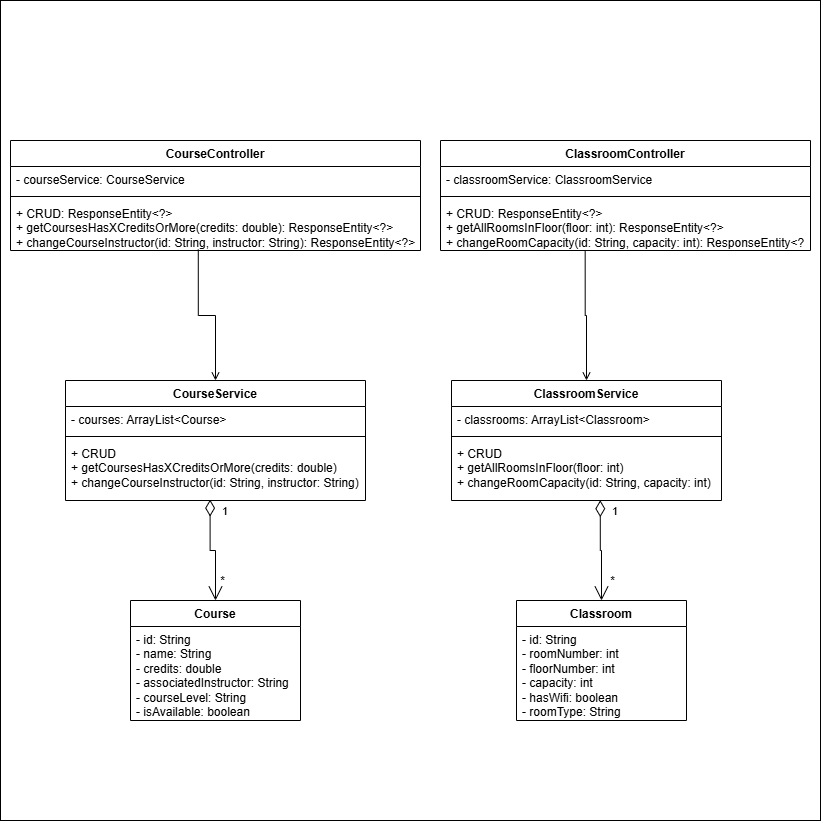

The diagram above was exported from draw.io. Its source (the exported page's mxGraphModel, read from the mxfile embedded in the PNG):
<mxGraphModel dx="1077" dy="730" grid="1" gridSize="10" guides="1" tooltips="1" connect="1" arrows="1" fold="1" page="1" pageScale="1" pageWidth="827" pageHeight="1169" math="0" shadow="0">
  <root>
    <mxCell id="0" />
    <mxCell id="1" parent="0" />
    <mxCell id="S4xumLmZsKoRZTzAmxY4-39" parent="1" style="whiteSpace=wrap;html=1;aspect=fixed;" value="" vertex="1">
      <mxGeometry height="820" width="820" as="geometry" />
    </mxCell>
    <mxCell id="S4xumLmZsKoRZTzAmxY4-1" parent="1" style="swimlane;fontStyle=1;align=center;verticalAlign=top;childLayout=stackLayout;horizontal=1;startSize=26;horizontalStack=0;resizeParent=1;resizeParentMax=0;resizeLast=0;collapsible=1;marginBottom=0;whiteSpace=wrap;html=1;" value="Course" vertex="1">
      <mxGeometry height="120" width="170" x="130" y="600" as="geometry" />
    </mxCell>
    <mxCell id="S4xumLmZsKoRZTzAmxY4-2" parent="S4xumLmZsKoRZTzAmxY4-1" style="text;strokeColor=none;fillColor=none;align=left;verticalAlign=top;spacingLeft=4;spacingRight=4;overflow=hidden;rotatable=0;points=[[0,0.5],[1,0.5]];portConstraint=eastwest;whiteSpace=wrap;html=1;" value="- id: String&lt;div&gt;- name: String&lt;/div&gt;&lt;div&gt;- credits: double&lt;/div&gt;&lt;div&gt;- associatedInstructor: String&lt;/div&gt;&lt;div&gt;- courseLevel: String&lt;/div&gt;&lt;div&gt;- isAvailable: boolean&lt;/div&gt;" vertex="1">
      <mxGeometry height="94" width="170" y="26" as="geometry" />
    </mxCell>
    <mxCell id="S4xumLmZsKoRZTzAmxY4-5" parent="1" style="swimlane;fontStyle=1;align=center;verticalAlign=top;childLayout=stackLayout;horizontal=1;startSize=26;horizontalStack=0;resizeParent=1;resizeParentMax=0;resizeLast=0;collapsible=1;marginBottom=0;whiteSpace=wrap;html=1;" value="Classroom" vertex="1">
      <mxGeometry height="120" width="170" x="516" y="600" as="geometry" />
    </mxCell>
    <mxCell id="S4xumLmZsKoRZTzAmxY4-6" parent="S4xumLmZsKoRZTzAmxY4-5" style="text;strokeColor=none;fillColor=none;align=left;verticalAlign=top;spacingLeft=4;spacingRight=4;overflow=hidden;rotatable=0;points=[[0,0.5],[1,0.5]];portConstraint=eastwest;whiteSpace=wrap;html=1;" value="- id: String&lt;div&gt;- roomNumber: int&lt;/div&gt;&lt;div&gt;- floorNumber: int&lt;/div&gt;&lt;div&gt;- capacity: int&lt;/div&gt;&lt;div&gt;- hasWifi: boolean&lt;/div&gt;&lt;div&gt;- roomType: String&lt;/div&gt;" vertex="1">
      <mxGeometry height="94" width="170" y="26" as="geometry" />
    </mxCell>
    <mxCell id="S4xumLmZsKoRZTzAmxY4-7" parent="1" style="swimlane;fontStyle=1;align=center;verticalAlign=top;childLayout=stackLayout;horizontal=1;startSize=26;horizontalStack=0;resizeParent=1;resizeParentMax=0;resizeLast=0;collapsible=1;marginBottom=0;whiteSpace=wrap;html=1;" value="CourseService" vertex="1">
      <mxGeometry height="120" width="300" x="65" y="380" as="geometry" />
    </mxCell>
    <mxCell id="S4xumLmZsKoRZTzAmxY4-8" parent="S4xumLmZsKoRZTzAmxY4-7" style="text;strokeColor=none;fillColor=none;align=left;verticalAlign=top;spacingLeft=4;spacingRight=4;overflow=hidden;rotatable=0;points=[[0,0.5],[1,0.5]];portConstraint=eastwest;whiteSpace=wrap;html=1;" value="- courses: ArrayList&amp;lt;Course&amp;gt;" vertex="1">
      <mxGeometry height="26" width="300" y="26" as="geometry" />
    </mxCell>
    <mxCell id="S4xumLmZsKoRZTzAmxY4-9" parent="S4xumLmZsKoRZTzAmxY4-7" style="line;strokeWidth=1;fillColor=none;align=left;verticalAlign=middle;spacingTop=-1;spacingLeft=3;spacingRight=3;rotatable=0;labelPosition=right;points=[];portConstraint=eastwest;strokeColor=inherit;" value="" vertex="1">
      <mxGeometry height="8" width="300" y="52" as="geometry" />
    </mxCell>
    <mxCell id="S4xumLmZsKoRZTzAmxY4-10" parent="S4xumLmZsKoRZTzAmxY4-7" style="text;strokeColor=none;fillColor=none;align=left;verticalAlign=top;spacingLeft=4;spacingRight=4;overflow=hidden;rotatable=0;points=[[0,0.5],[1,0.5]];portConstraint=eastwest;whiteSpace=wrap;html=1;" value="+ CRUD&lt;div&gt;+ getCoursesHasXCreditsOrMore(credits: double)&lt;/div&gt;&lt;div&gt;+ changeCourseInstructor(id: String, instructor: String)&lt;/div&gt;" vertex="1">
      <mxGeometry height="60" width="300" y="60" as="geometry" />
    </mxCell>
    <mxCell id="S4xumLmZsKoRZTzAmxY4-14" parent="1" style="swimlane;fontStyle=1;align=center;verticalAlign=top;childLayout=stackLayout;horizontal=1;startSize=26;horizontalStack=0;resizeParent=1;resizeParentMax=0;resizeLast=0;collapsible=1;marginBottom=0;whiteSpace=wrap;html=1;" value="ClassroomService" vertex="1">
      <mxGeometry height="120" width="270" x="451" y="380" as="geometry" />
    </mxCell>
    <mxCell id="S4xumLmZsKoRZTzAmxY4-15" parent="S4xumLmZsKoRZTzAmxY4-14" style="text;strokeColor=none;fillColor=none;align=left;verticalAlign=top;spacingLeft=4;spacingRight=4;overflow=hidden;rotatable=0;points=[[0,0.5],[1,0.5]];portConstraint=eastwest;whiteSpace=wrap;html=1;" value="- classrooms: ArrayList&amp;lt;Classroom&amp;gt;" vertex="1">
      <mxGeometry height="26" width="270" y="26" as="geometry" />
    </mxCell>
    <mxCell id="S4xumLmZsKoRZTzAmxY4-16" parent="S4xumLmZsKoRZTzAmxY4-14" style="line;strokeWidth=1;fillColor=none;align=left;verticalAlign=middle;spacingTop=-1;spacingLeft=3;spacingRight=3;rotatable=0;labelPosition=right;points=[];portConstraint=eastwest;strokeColor=inherit;" value="" vertex="1">
      <mxGeometry height="8" width="270" y="52" as="geometry" />
    </mxCell>
    <mxCell id="S4xumLmZsKoRZTzAmxY4-17" parent="S4xumLmZsKoRZTzAmxY4-14" style="text;strokeColor=none;fillColor=none;align=left;verticalAlign=top;spacingLeft=4;spacingRight=4;overflow=hidden;rotatable=0;points=[[0,0.5],[1,0.5]];portConstraint=eastwest;whiteSpace=wrap;html=1;" value="+ CRUD&lt;div&gt;+ getAllRoomsInFloor(floor: int)&lt;/div&gt;&lt;div&gt;+ changeRoomCapacity(id: String, capacity: int)&lt;/div&gt;" vertex="1">
      <mxGeometry height="60" width="270" y="60" as="geometry" />
    </mxCell>
    <mxCell id="S4xumLmZsKoRZTzAmxY4-19" parent="1" style="swimlane;fontStyle=1;align=center;verticalAlign=top;childLayout=stackLayout;horizontal=1;startSize=26;horizontalStack=0;resizeParent=1;resizeParentMax=0;resizeLast=0;collapsible=1;marginBottom=0;whiteSpace=wrap;html=1;" value="CourseController" vertex="1">
      <mxGeometry height="110" width="410" x="10" y="140" as="geometry" />
    </mxCell>
    <mxCell id="S4xumLmZsKoRZTzAmxY4-20" parent="S4xumLmZsKoRZTzAmxY4-19" style="text;strokeColor=none;fillColor=none;align=left;verticalAlign=top;spacingLeft=4;spacingRight=4;overflow=hidden;rotatable=0;points=[[0,0.5],[1,0.5]];portConstraint=eastwest;whiteSpace=wrap;html=1;" value="- courseService: CourseService" vertex="1">
      <mxGeometry height="26" width="410" y="26" as="geometry" />
    </mxCell>
    <mxCell id="S4xumLmZsKoRZTzAmxY4-21" parent="S4xumLmZsKoRZTzAmxY4-19" style="line;strokeWidth=1;fillColor=none;align=left;verticalAlign=middle;spacingTop=-1;spacingLeft=3;spacingRight=3;rotatable=0;labelPosition=right;points=[];portConstraint=eastwest;strokeColor=inherit;" value="" vertex="1">
      <mxGeometry height="8" width="410" y="52" as="geometry" />
    </mxCell>
    <mxCell id="S4xumLmZsKoRZTzAmxY4-22" parent="S4xumLmZsKoRZTzAmxY4-19" style="text;strokeColor=none;fillColor=none;align=left;verticalAlign=top;spacingLeft=4;spacingRight=4;overflow=hidden;rotatable=0;points=[[0,0.5],[1,0.5]];portConstraint=eastwest;whiteSpace=wrap;html=1;" value="+ CRUD: ResponseEntity&amp;lt;?&amp;gt;&lt;div&gt;+&amp;nbsp;&lt;span style=&quot;background-color: transparent; color: light-dark(rgb(0, 0, 0), rgb(255, 255, 255));&quot;&gt;getCoursesHasXCreditsOrMore(credits: double): ResponseEntity&amp;lt;?&amp;gt;&lt;/span&gt;&lt;/div&gt;&lt;div&gt;&lt;span style=&quot;background-color: transparent; color: light-dark(rgb(0, 0, 0), rgb(255, 255, 255));&quot;&gt;+&amp;nbsp;&lt;/span&gt;&lt;span style=&quot;background-color: transparent; color: light-dark(rgb(0, 0, 0), rgb(255, 255, 255));&quot;&gt;changeCourseInstructor(id: String, instructor: String): ResponseEntity&amp;lt;?&amp;gt;&lt;/span&gt;&lt;/div&gt;" vertex="1">
      <mxGeometry height="50" width="410" y="60" as="geometry" />
    </mxCell>
    <mxCell id="S4xumLmZsKoRZTzAmxY4-23" parent="1" style="swimlane;fontStyle=1;align=center;verticalAlign=top;childLayout=stackLayout;horizontal=1;startSize=26;horizontalStack=0;resizeParent=1;resizeParentMax=0;resizeLast=0;collapsible=1;marginBottom=0;whiteSpace=wrap;html=1;" value="ClassroomController" vertex="1">
      <mxGeometry height="110" width="370" x="440" y="140" as="geometry" />
    </mxCell>
    <mxCell id="S4xumLmZsKoRZTzAmxY4-24" parent="S4xumLmZsKoRZTzAmxY4-23" style="text;strokeColor=none;fillColor=none;align=left;verticalAlign=top;spacingLeft=4;spacingRight=4;overflow=hidden;rotatable=0;points=[[0,0.5],[1,0.5]];portConstraint=eastwest;whiteSpace=wrap;html=1;" value="- classroomService: ClassroomService" vertex="1">
      <mxGeometry height="26" width="370" y="26" as="geometry" />
    </mxCell>
    <mxCell id="S4xumLmZsKoRZTzAmxY4-25" parent="S4xumLmZsKoRZTzAmxY4-23" style="line;strokeWidth=1;fillColor=none;align=left;verticalAlign=middle;spacingTop=-1;spacingLeft=3;spacingRight=3;rotatable=0;labelPosition=right;points=[];portConstraint=eastwest;strokeColor=inherit;" value="" vertex="1">
      <mxGeometry height="8" width="370" y="52" as="geometry" />
    </mxCell>
    <mxCell id="S4xumLmZsKoRZTzAmxY4-26" parent="S4xumLmZsKoRZTzAmxY4-23" style="text;strokeColor=none;fillColor=none;align=left;verticalAlign=top;spacingLeft=4;spacingRight=4;overflow=hidden;rotatable=0;points=[[0,0.5],[1,0.5]];portConstraint=eastwest;whiteSpace=wrap;html=1;" value="+ CRUD: ResponseEntity&amp;lt;?&amp;gt;&lt;div&gt;+&amp;nbsp;&lt;span style=&quot;background-color: transparent; color: light-dark(rgb(0, 0, 0), rgb(255, 255, 255));&quot;&gt;getAllRoomsInFloor(floor: int): ResponseEntity&amp;lt;?&amp;gt;&lt;/span&gt;&lt;/div&gt;&lt;div&gt;&lt;span style=&quot;background-color: transparent; color: light-dark(rgb(0, 0, 0), rgb(255, 255, 255));&quot;&gt;+&amp;nbsp;&lt;/span&gt;&lt;span style=&quot;background-color: transparent; color: light-dark(rgb(0, 0, 0), rgb(255, 255, 255));&quot;&gt;changeRoomCapacity(id: String, capacity: int): ResponseEntity&amp;lt;?&amp;gt;&lt;/span&gt;&lt;/div&gt;" vertex="1">
      <mxGeometry height="50" width="370" y="60" as="geometry" />
    </mxCell>
    <mxCell id="S4xumLmZsKoRZTzAmxY4-27" edge="1" parent="1" source="S4xumLmZsKoRZTzAmxY4-22" style="endArrow=open;html=1;edgeStyle=orthogonalEdgeStyle;rounded=0;endFill=0;exitX=0.458;exitY=0.98;exitDx=0;exitDy=0;exitPerimeter=0;entryX=0.5;entryY=0;entryDx=0;entryDy=0;" target="S4xumLmZsKoRZTzAmxY4-7" value="">
      <mxGeometry relative="1" as="geometry">
        <mxPoint x="120" y="310" as="sourcePoint" />
        <mxPoint x="280" y="310" as="targetPoint" />
      </mxGeometry>
    </mxCell>
    <mxCell id="S4xumLmZsKoRZTzAmxY4-30" edge="1" parent="1" source="S4xumLmZsKoRZTzAmxY4-26" style="endArrow=open;html=1;edgeStyle=orthogonalEdgeStyle;rounded=0;endFill=0;exitX=0.391;exitY=1.009;exitDx=0;exitDy=0;exitPerimeter=0;entryX=0.5;entryY=0;entryDx=0;entryDy=0;" target="S4xumLmZsKoRZTzAmxY4-14" value="">
      <mxGeometry relative="1" as="geometry">
        <mxPoint x="550" y="270" as="sourcePoint" />
        <mxPoint x="567" y="401" as="targetPoint" />
      </mxGeometry>
    </mxCell>
    <mxCell id="S4xumLmZsKoRZTzAmxY4-33" edge="1" parent="1" source="S4xumLmZsKoRZTzAmxY4-10" style="endArrow=open;html=1;endSize=12;startArrow=diamondThin;startSize=14;startFill=0;edgeStyle=orthogonalEdgeStyle;align=left;verticalAlign=bottom;rounded=0;entryX=0.5;entryY=0;entryDx=0;entryDy=0;exitX=0.482;exitY=0.985;exitDx=0;exitDy=0;exitPerimeter=0;" target="S4xumLmZsKoRZTzAmxY4-1" value="1">
      <mxGeometry relative="1" x="-0.6068" y="10" as="geometry">
        <mxPoint as="offset" />
        <mxPoint x="140" y="540" as="sourcePoint" />
        <mxPoint x="300" y="540" as="targetPoint" />
      </mxGeometry>
    </mxCell>
    <mxCell id="S4xumLmZsKoRZTzAmxY4-35" parent="1" style="text;html=1;whiteSpace=wrap;strokeColor=none;fillColor=none;align=center;verticalAlign=middle;rounded=0;" value="*" vertex="1">
      <mxGeometry height="8" width="5" x="220" y="577" as="geometry" />
    </mxCell>
    <mxCell id="S4xumLmZsKoRZTzAmxY4-36" edge="1" parent="1" source="S4xumLmZsKoRZTzAmxY4-17" style="endArrow=open;html=1;endSize=12;startArrow=diamondThin;startSize=14;startFill=0;edgeStyle=orthogonalEdgeStyle;align=left;verticalAlign=bottom;rounded=0;entryX=0.5;entryY=0;entryDx=0;entryDy=0;exitX=0.551;exitY=0.995;exitDx=0;exitDy=0;exitPerimeter=0;" target="S4xumLmZsKoRZTzAmxY4-5" value="1">
      <mxGeometry relative="1" x="-0.6068" y="10" as="geometry">
        <mxPoint as="offset" />
        <mxPoint x="550" y="490.02" as="sourcePoint" />
        <mxPoint x="555" y="591.02" as="targetPoint" />
      </mxGeometry>
    </mxCell>
    <mxCell id="S4xumLmZsKoRZTzAmxY4-38" parent="1" style="text;html=1;whiteSpace=wrap;strokeColor=none;fillColor=none;align=center;verticalAlign=middle;rounded=0;" value="*" vertex="1">
      <mxGeometry height="8" width="5" x="610" y="577" as="geometry" />
    </mxCell>
  </root>
</mxGraphModel>